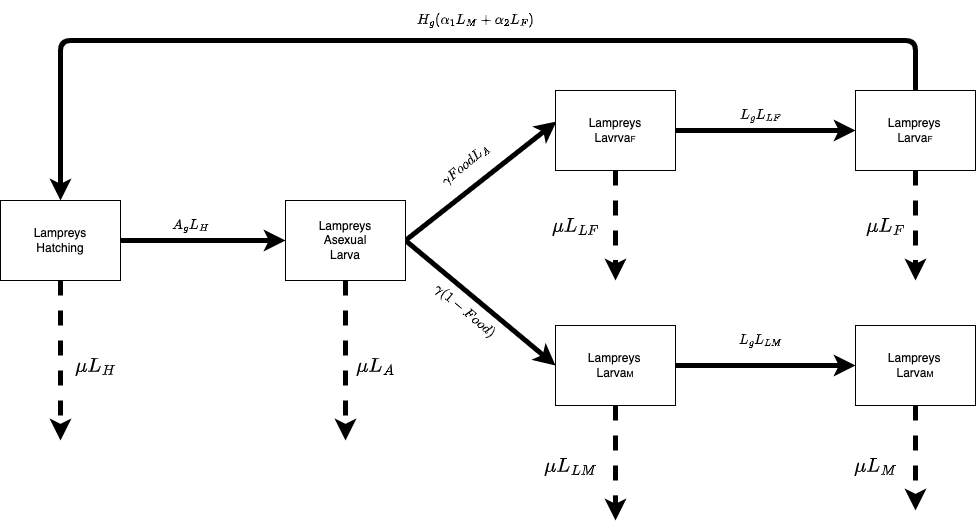

The diagram above was exported from draw.io. Its source (the exported page's mxGraphModel, read from the mxfile embedded in the PNG):
<mxGraphModel dx="1838" dy="862" grid="1" gridSize="10" guides="1" tooltips="1" connect="1" arrows="1" fold="1" page="1" pageScale="1" pageWidth="1100" pageHeight="850" background="none" math="1" shadow="0">
  <root>
    <mxCell id="0" />
    <mxCell id="1" parent="0" />
    <mxCell id="6" style="edgeStyle=none;html=1;exitX=1;exitY=0.5;exitDx=0;exitDy=0;entryX=0;entryY=0.5;entryDx=0;entryDy=0;strokeWidth=5;" parent="1" source="2" target="3" edge="1">
      <mxGeometry relative="1" as="geometry" />
    </mxCell>
    <mxCell id="44" style="edgeStyle=none;rounded=1;html=1;strokeWidth=5;fontSize=17;dashed=1;" parent="1" source="2" edge="1">
      <mxGeometry relative="1" as="geometry">
        <mxPoint x="105" y="640" as="targetPoint" />
      </mxGeometry>
    </mxCell>
    <mxCell id="2" value="&lt;font color=&quot;#000000&quot;&gt;Lampreys&lt;br&gt;Hatching&lt;br&gt;&lt;/font&gt;" style="whiteSpace=wrap;html=1;fillColor=#FFFFFF;strokeColor=#000000;gradientColor=none;" parent="1" vertex="1">
      <mxGeometry x="45" y="400" width="120" height="80" as="geometry" />
    </mxCell>
    <mxCell id="7" style="edgeStyle=none;html=1;entryX=0.008;entryY=0.388;entryDx=0;entryDy=0;entryPerimeter=0;strokeWidth=5;exitX=1;exitY=0.5;exitDx=0;exitDy=0;" parent="1" source="3" target="4" edge="1">
      <mxGeometry relative="1" as="geometry" />
    </mxCell>
    <mxCell id="8" style="edgeStyle=none;html=1;strokeWidth=5;entryX=0;entryY=0.5;entryDx=0;entryDy=0;exitX=1;exitY=0.5;exitDx=0;exitDy=0;" parent="1" source="3" target="5" edge="1">
      <mxGeometry relative="1" as="geometry">
        <mxPoint x="445" y="530" as="targetPoint" />
      </mxGeometry>
    </mxCell>
    <mxCell id="45" style="edgeStyle=none;rounded=1;html=1;dashed=1;strokeWidth=5;fontSize=17;" parent="1" source="3" edge="1">
      <mxGeometry relative="1" as="geometry">
        <mxPoint x="390" y="640" as="targetPoint" />
      </mxGeometry>
    </mxCell>
    <mxCell id="3" value="&lt;span style=&quot;color: rgb(0, 0, 0);&quot;&gt;Lampreys&lt;br&gt;Asexual&lt;br&gt;Larva&lt;br&gt;&lt;/span&gt;" style="whiteSpace=wrap;html=1;fillColor=#FFFFFF;strokeColor=#000000;gradientColor=none;" parent="1" vertex="1">
      <mxGeometry x="330" y="400" width="120" height="80" as="geometry" />
    </mxCell>
    <mxCell id="49" style="edgeStyle=none;rounded=1;html=1;exitX=0.5;exitY=1;exitDx=0;exitDy=0;dashed=1;strokeWidth=5;fontSize=17;" parent="1" source="4" edge="1">
      <mxGeometry relative="1" as="geometry">
        <mxPoint x="660" y="480" as="targetPoint" />
      </mxGeometry>
    </mxCell>
    <mxCell id="52" style="edgeStyle=none;rounded=1;html=1;strokeWidth=5;fontSize=17;" parent="1" source="4" target="50" edge="1">
      <mxGeometry relative="1" as="geometry" />
    </mxCell>
    <mxCell id="4" value="&lt;span style=&quot;color: rgb(0, 0, 0);&quot;&gt;Lampreys&lt;br&gt;Lavrva&lt;span style=&quot;font-size: 8.33333px;&quot;&gt;F&lt;/span&gt;&lt;br&gt;&lt;/span&gt;" style="whiteSpace=wrap;html=1;fillColor=#FFFFFF;strokeColor=#000000;gradientColor=none;" parent="1" vertex="1">
      <mxGeometry x="600" y="290" width="120" height="80" as="geometry" />
    </mxCell>
    <mxCell id="13" style="edgeStyle=none;html=1;entryX=0.5;entryY=0;entryDx=0;entryDy=0;strokeWidth=5;rounded=1;exitX=0.5;exitY=0;exitDx=0;exitDy=0;" parent="1" source="50" target="2" edge="1">
      <mxGeometry relative="1" as="geometry">
        <mxPoint x="195" y="690" as="targetPoint" />
        <mxPoint x="691.3043478260868" y="180" as="sourcePoint" />
        <Array as="points">
          <mxPoint x="960" y="240" />
          <mxPoint x="105" y="240" />
        </Array>
      </mxGeometry>
    </mxCell>
    <mxCell id="46" style="edgeStyle=none;rounded=1;html=1;dashed=1;strokeWidth=5;fontSize=17;" parent="1" source="5" edge="1">
      <mxGeometry relative="1" as="geometry">
        <mxPoint x="660" y="720" as="targetPoint" />
      </mxGeometry>
    </mxCell>
    <mxCell id="48" style="edgeStyle=none;rounded=1;html=1;strokeWidth=5;fontSize=17;" parent="1" source="5" target="42" edge="1">
      <mxGeometry relative="1" as="geometry" />
    </mxCell>
    <mxCell id="5" value="&lt;span style=&quot;font-family: Helvetica; font-style: normal; font-variant-ligatures: normal; font-variant-caps: normal; font-weight: 400; letter-spacing: normal; orphans: 2; text-align: center; text-indent: 0px; text-transform: none; widows: 2; word-spacing: 0px; -webkit-text-stroke-width: 0px; text-decoration-thickness: initial; text-decoration-style: initial; text-decoration-color: initial; float: none; display: inline !important;&quot;&gt;&lt;font color=&quot;#000000&quot;&gt;Lampreys&lt;span style=&quot;font-size: 5.78703px;&quot;&gt;&amp;nbsp;&lt;br&gt;&lt;/span&gt;&lt;/font&gt;&lt;font color=&quot;#000000&quot;&gt;Larva&lt;span style=&quot;font-size: 8.33333px;&quot;&gt;M&lt;/span&gt;&lt;br&gt;&lt;/font&gt;&lt;/span&gt;" style="whiteSpace=wrap;html=1;fillColor=#FFFFFF;strokeColor=#000000;gradientColor=none;" parent="1" vertex="1">
      <mxGeometry x="600" y="525" width="120" height="80" as="geometry" />
    </mxCell>
    <mxCell id="26" value="&lt;font style=&quot;font-size: 17px;&quot;&gt;$$ \mu L_A $$&lt;/font&gt;" style="text;html=1;align=center;verticalAlign=middle;resizable=0;points=[];autosize=1;strokeColor=none;fillColor=none;" parent="1" vertex="1">
      <mxGeometry x="355" y="550" width="130" height="30" as="geometry" />
    </mxCell>
    <mxCell id="27" value="&lt;font style=&quot;font-size: 17px;&quot;&gt;$$ \mu L_H $$&lt;/font&gt;" style="text;html=1;align=center;verticalAlign=middle;resizable=0;points=[];autosize=1;strokeColor=none;fillColor=none;" parent="1" vertex="1">
      <mxGeometry x="70" y="550" width="140" height="30" as="geometry" />
    </mxCell>
    <mxCell id="28" value="&lt;font style=&quot;font-size: 17px;&quot;&gt;$$ \mu L_{LF} $$&lt;/font&gt;" style="text;html=1;align=center;verticalAlign=middle;resizable=0;points=[];autosize=1;strokeColor=none;fillColor=none;" parent="1" vertex="1">
      <mxGeometry x="545" y="410" width="150" height="30" as="geometry" />
    </mxCell>
    <mxCell id="29" value="&lt;font style=&quot;font-size: 17px;&quot;&gt;$$ \mu L_{LM}$$&lt;/font&gt;" style="text;html=1;align=center;verticalAlign=middle;resizable=0;points=[];autosize=1;strokeColor=none;fillColor=none;" parent="1" vertex="1">
      <mxGeometry x="540" y="650" width="150" height="30" as="geometry" />
    </mxCell>
    <mxCell id="47" style="edgeStyle=none;rounded=1;html=1;dashed=1;strokeWidth=5;fontSize=17;" parent="1" source="42" edge="1">
      <mxGeometry relative="1" as="geometry">
        <mxPoint x="960" y="710" as="targetPoint" />
      </mxGeometry>
    </mxCell>
    <mxCell id="42" value="&lt;span style=&quot;font-family: Helvetica; font-style: normal; font-variant-ligatures: normal; font-variant-caps: normal; font-weight: 400; letter-spacing: normal; orphans: 2; text-align: center; text-indent: 0px; text-transform: none; widows: 2; word-spacing: 0px; -webkit-text-stroke-width: 0px; text-decoration-thickness: initial; text-decoration-style: initial; text-decoration-color: initial; float: none; display: inline !important;&quot;&gt;&lt;font color=&quot;#000000&quot;&gt;Lampreys&lt;span style=&quot;font-size: 5.78703px;&quot;&gt;&amp;nbsp;&lt;br&gt;&lt;/span&gt;&lt;/font&gt;&lt;font color=&quot;#000000&quot;&gt;Larva&lt;span style=&quot;font-size: 8.33333px;&quot;&gt;M&lt;/span&gt;&lt;br&gt;&lt;/font&gt;&lt;/span&gt;" style="whiteSpace=wrap;html=1;fillColor=#FFFFFF;strokeColor=#000000;gradientColor=none;" parent="1" vertex="1">
      <mxGeometry x="900" y="525" width="120" height="80" as="geometry" />
    </mxCell>
    <mxCell id="53" style="edgeStyle=none;rounded=1;html=1;dashed=1;strokeWidth=5;fontSize=17;" parent="1" source="50" edge="1">
      <mxGeometry relative="1" as="geometry">
        <mxPoint x="960" y="480" as="targetPoint" />
      </mxGeometry>
    </mxCell>
    <mxCell id="50" value="&lt;span style=&quot;font-family: Helvetica; font-style: normal; font-variant-ligatures: normal; font-variant-caps: normal; font-weight: 400; letter-spacing: normal; orphans: 2; text-align: center; text-indent: 0px; text-transform: none; widows: 2; word-spacing: 0px; -webkit-text-stroke-width: 0px; text-decoration-thickness: initial; text-decoration-style: initial; text-decoration-color: initial; float: none; display: inline !important;&quot;&gt;&lt;font color=&quot;#000000&quot;&gt;Lampreys&lt;span style=&quot;font-size: 5.78703px;&quot;&gt;&amp;nbsp;&lt;br&gt;&lt;/span&gt;&lt;/font&gt;&lt;font color=&quot;#000000&quot;&gt;Larva&lt;span style=&quot;font-size: 8.33333px;&quot;&gt;F&lt;/span&gt;&lt;br&gt;&lt;/font&gt;&lt;/span&gt;" style="whiteSpace=wrap;html=1;fillColor=#FFFFFF;strokeColor=#000000;gradientColor=none;" parent="1" vertex="1">
      <mxGeometry x="900" y="290" width="120" height="80" as="geometry" />
    </mxCell>
    <mxCell id="54" value="&lt;font style=&quot;font-size: 17px;&quot;&gt;$$ \mu L_F$$&lt;/font&gt;" style="text;html=1;align=center;verticalAlign=middle;resizable=0;points=[];autosize=1;strokeColor=none;fillColor=none;" parent="1" vertex="1">
      <mxGeometry x="865" y="410" width="130" height="30" as="geometry" />
    </mxCell>
    <mxCell id="57" value="&lt;font style=&quot;font-size: 17px;&quot;&gt;$$ \mu L_M $$&lt;/font&gt;" style="text;html=1;align=center;verticalAlign=middle;resizable=0;points=[];autosize=1;strokeColor=none;fillColor=none;" parent="1" vertex="1">
      <mxGeometry x="850" y="650" width="140" height="30" as="geometry" />
    </mxCell>
    <mxCell id="58" value="$$H_g(\alpha_1L_M + \alpha_2L_F)&amp;nbsp;&lt;br&gt;&amp;nbsp;$$" style="text;html=1;align=center;verticalAlign=middle;resizable=0;points=[];autosize=1;strokeColor=none;fillColor=none;" vertex="1" parent="1">
      <mxGeometry x="410" y="200" width="220" height="40" as="geometry" />
    </mxCell>
    <mxCell id="59" value="$$A_gL_H$$" style="text;html=1;align=center;verticalAlign=middle;resizable=0;points=[];autosize=1;strokeColor=none;fillColor=none;" vertex="1" parent="1">
      <mxGeometry x="190" y="410" width="90" height="30" as="geometry" />
    </mxCell>
    <mxCell id="60" value="$$\gamma FoodL_A$$" style="text;html=1;align=center;verticalAlign=middle;resizable=0;points=[];autosize=1;strokeColor=none;fillColor=none;rotation=320;" vertex="1" parent="1">
      <mxGeometry x="435" y="350" width="150" height="30" as="geometry" />
    </mxCell>
    <mxCell id="61" value="$$\gamma(1-Food)$$" style="text;html=1;align=center;verticalAlign=middle;resizable=0;points=[];autosize=1;strokeColor=none;fillColor=none;rotation=40;" vertex="1" parent="1">
      <mxGeometry x="440" y="495" width="140" height="30" as="geometry" />
    </mxCell>
    <mxCell id="62" value="$$L_g L_{LM}$$" style="text;html=1;align=center;verticalAlign=middle;resizable=0;points=[];autosize=1;strokeColor=none;fillColor=none;" vertex="1" parent="1">
      <mxGeometry x="750" y="525" width="110" height="30" as="geometry" />
    </mxCell>
    <mxCell id="63" value="$$ L_g L_{LF} $$" style="text;html=1;align=center;verticalAlign=middle;resizable=0;points=[];autosize=1;strokeColor=none;fillColor=none;" vertex="1" parent="1">
      <mxGeometry x="745" y="300" width="120" height="30" as="geometry" />
    </mxCell>
  </root>
</mxGraphModel>